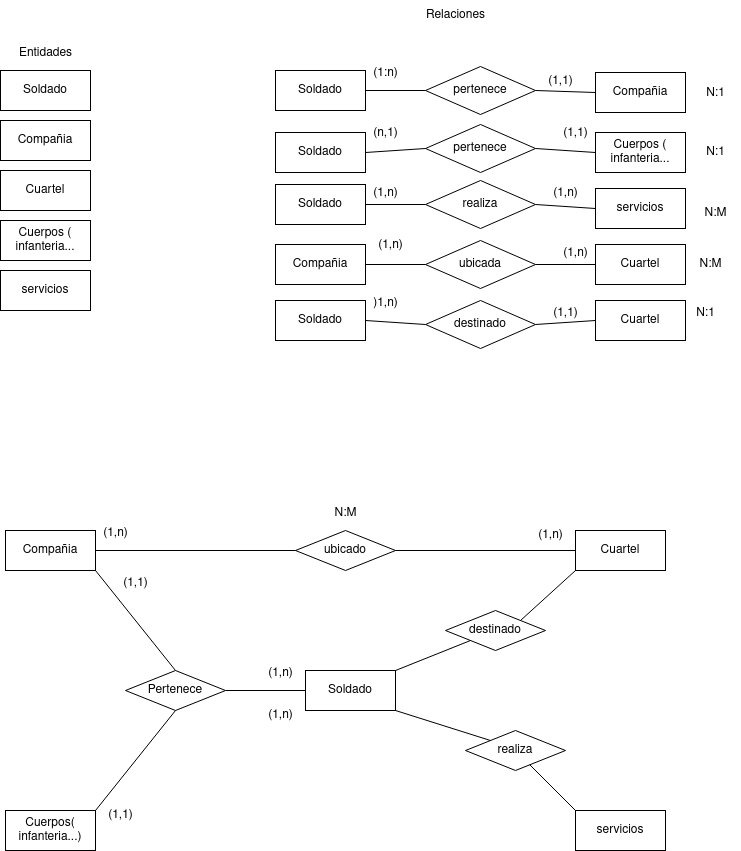

The diagram above was exported from draw.io. Its source (the exported page's mxGraphModel, read from the mxfile embedded in the PNG):
<mxGraphModel dx="1658" dy="908" grid="1" gridSize="10" guides="1" tooltips="1" connect="1" arrows="1" fold="1" page="1" pageScale="1" pageWidth="827" pageHeight="1169" math="0" shadow="0">
  <root>
    <mxCell id="0" />
    <mxCell id="1" parent="0" />
    <mxCell id="mHLMEPpyMUxPftoMk8IS-1" value="Soldado" style="rounded=0;whiteSpace=wrap;html=1;" vertex="1" parent="1">
      <mxGeometry x="75" y="100" width="90" height="40" as="geometry" />
    </mxCell>
    <mxCell id="mHLMEPpyMUxPftoMk8IS-2" value="servicios" style="rounded=0;whiteSpace=wrap;html=1;" vertex="1" parent="1">
      <mxGeometry x="75" y="300" width="90" height="40" as="geometry" />
    </mxCell>
    <mxCell id="mHLMEPpyMUxPftoMk8IS-3" value="Cuartel" style="rounded=0;whiteSpace=wrap;html=1;" vertex="1" parent="1">
      <mxGeometry x="75" y="200" width="90" height="40" as="geometry" />
    </mxCell>
    <mxCell id="mHLMEPpyMUxPftoMk8IS-4" value="Compañia" style="rounded=0;whiteSpace=wrap;html=1;" vertex="1" parent="1">
      <mxGeometry x="75" y="150" width="90" height="40" as="geometry" />
    </mxCell>
    <mxCell id="mHLMEPpyMUxPftoMk8IS-5" value="Cuerpos ( infanteria..." style="rounded=0;whiteSpace=wrap;html=1;" vertex="1" parent="1">
      <mxGeometry x="75" y="250" width="90" height="40" as="geometry" />
    </mxCell>
    <mxCell id="mHLMEPpyMUxPftoMk8IS-6" value="Entidades" style="text;html=1;align=center;verticalAlign=middle;resizable=0;points=[];autosize=1;strokeColor=none;fillColor=none;" vertex="1" parent="1">
      <mxGeometry x="80" y="68" width="80" height="30" as="geometry" />
    </mxCell>
    <mxCell id="mHLMEPpyMUxPftoMk8IS-7" value="&lt;div&gt;Relaciones&lt;/div&gt;" style="text;html=1;align=center;verticalAlign=middle;resizable=0;points=[];autosize=1;strokeColor=none;fillColor=none;" vertex="1" parent="1">
      <mxGeometry x="490" y="30" width="80" height="30" as="geometry" />
    </mxCell>
    <mxCell id="mHLMEPpyMUxPftoMk8IS-8" value="Soldado" style="rounded=0;whiteSpace=wrap;html=1;" vertex="1" parent="1">
      <mxGeometry x="350" y="100" width="90" height="40" as="geometry" />
    </mxCell>
    <mxCell id="mHLMEPpyMUxPftoMk8IS-9" value="Compañia" style="rounded=0;whiteSpace=wrap;html=1;" vertex="1" parent="1">
      <mxGeometry x="670" y="102" width="90" height="40" as="geometry" />
    </mxCell>
    <mxCell id="mHLMEPpyMUxPftoMk8IS-10" value="Soldado" style="rounded=0;whiteSpace=wrap;html=1;" vertex="1" parent="1">
      <mxGeometry x="350" y="162" width="90" height="40" as="geometry" />
    </mxCell>
    <mxCell id="mHLMEPpyMUxPftoMk8IS-11" value="Cuerpos ( infanteria..." style="rounded=0;whiteSpace=wrap;html=1;" vertex="1" parent="1">
      <mxGeometry x="670" y="162" width="90" height="40" as="geometry" />
    </mxCell>
    <mxCell id="mHLMEPpyMUxPftoMk8IS-12" value="pertenece" style="rhombus;whiteSpace=wrap;html=1;" vertex="1" parent="1">
      <mxGeometry x="500" y="96" width="110" height="48" as="geometry" />
    </mxCell>
    <mxCell id="mHLMEPpyMUxPftoMk8IS-13" value="pertenece" style="rhombus;whiteSpace=wrap;html=1;" vertex="1" parent="1">
      <mxGeometry x="500" y="154" width="110" height="48" as="geometry" />
    </mxCell>
    <mxCell id="mHLMEPpyMUxPftoMk8IS-14" value="destinado" style="rhombus;whiteSpace=wrap;html=1;" vertex="1" parent="1">
      <mxGeometry x="500" y="330" width="110" height="48" as="geometry" />
    </mxCell>
    <mxCell id="mHLMEPpyMUxPftoMk8IS-15" value="ubicada" style="rhombus;whiteSpace=wrap;html=1;" vertex="1" parent="1">
      <mxGeometry x="500" y="270" width="110" height="48" as="geometry" />
    </mxCell>
    <mxCell id="mHLMEPpyMUxPftoMk8IS-16" value="realiza" style="rhombus;whiteSpace=wrap;html=1;" vertex="1" parent="1">
      <mxGeometry x="500" y="210" width="110" height="48" as="geometry" />
    </mxCell>
    <mxCell id="mHLMEPpyMUxPftoMk8IS-19" value="" style="endArrow=none;html=1;rounded=0;entryX=1;entryY=0.5;entryDx=0;entryDy=0;exitX=0;exitY=0.5;exitDx=0;exitDy=0;" edge="1" parent="1" source="mHLMEPpyMUxPftoMk8IS-12" target="mHLMEPpyMUxPftoMk8IS-8">
      <mxGeometry width="50" height="50" relative="1" as="geometry">
        <mxPoint x="370" y="350" as="sourcePoint" />
        <mxPoint x="420" y="300" as="targetPoint" />
      </mxGeometry>
    </mxCell>
    <mxCell id="mHLMEPpyMUxPftoMk8IS-20" value="" style="endArrow=none;html=1;rounded=0;entryX=1;entryY=0.5;entryDx=0;entryDy=0;exitX=0;exitY=0.5;exitDx=0;exitDy=0;" edge="1" parent="1" source="mHLMEPpyMUxPftoMk8IS-9" target="mHLMEPpyMUxPftoMk8IS-12">
      <mxGeometry width="50" height="50" relative="1" as="geometry">
        <mxPoint x="510" y="130" as="sourcePoint" />
        <mxPoint x="450" y="130" as="targetPoint" />
      </mxGeometry>
    </mxCell>
    <mxCell id="mHLMEPpyMUxPftoMk8IS-21" value="" style="endArrow=none;html=1;rounded=0;entryX=1;entryY=0.5;entryDx=0;entryDy=0;exitX=0;exitY=0.5;exitDx=0;exitDy=0;" edge="1" parent="1" source="mHLMEPpyMUxPftoMk8IS-13" target="mHLMEPpyMUxPftoMk8IS-10">
      <mxGeometry width="50" height="50" relative="1" as="geometry">
        <mxPoint x="520" y="140" as="sourcePoint" />
        <mxPoint x="460" y="140" as="targetPoint" />
      </mxGeometry>
    </mxCell>
    <mxCell id="mHLMEPpyMUxPftoMk8IS-22" value="" style="endArrow=none;html=1;rounded=0;entryX=1;entryY=0.5;entryDx=0;entryDy=0;exitX=0;exitY=0.5;exitDx=0;exitDy=0;" edge="1" parent="1" source="mHLMEPpyMUxPftoMk8IS-11" target="mHLMEPpyMUxPftoMk8IS-13">
      <mxGeometry width="50" height="50" relative="1" as="geometry">
        <mxPoint x="530" y="150" as="sourcePoint" />
        <mxPoint x="470" y="150" as="targetPoint" />
      </mxGeometry>
    </mxCell>
    <mxCell id="mHLMEPpyMUxPftoMk8IS-23" value="servicios" style="rounded=0;whiteSpace=wrap;html=1;" vertex="1" parent="1">
      <mxGeometry x="670" y="218" width="90" height="40" as="geometry" />
    </mxCell>
    <mxCell id="mHLMEPpyMUxPftoMk8IS-24" value="Soldado" style="rounded=0;whiteSpace=wrap;html=1;" vertex="1" parent="1">
      <mxGeometry x="350" y="214" width="90" height="40" as="geometry" />
    </mxCell>
    <mxCell id="mHLMEPpyMUxPftoMk8IS-25" value="" style="endArrow=none;html=1;rounded=0;entryX=1;entryY=0.5;entryDx=0;entryDy=0;exitX=0;exitY=0.5;exitDx=0;exitDy=0;" edge="1" parent="1" source="mHLMEPpyMUxPftoMk8IS-16" target="mHLMEPpyMUxPftoMk8IS-24">
      <mxGeometry width="50" height="50" relative="1" as="geometry">
        <mxPoint x="420" y="350" as="sourcePoint" />
        <mxPoint x="470" y="300" as="targetPoint" />
      </mxGeometry>
    </mxCell>
    <mxCell id="mHLMEPpyMUxPftoMk8IS-27" value="" style="endArrow=none;html=1;rounded=0;entryX=0;entryY=0.5;entryDx=0;entryDy=0;exitX=1;exitY=0.5;exitDx=0;exitDy=0;" edge="1" parent="1" source="mHLMEPpyMUxPftoMk8IS-16" target="mHLMEPpyMUxPftoMk8IS-23">
      <mxGeometry width="50" height="50" relative="1" as="geometry">
        <mxPoint x="510" y="244" as="sourcePoint" />
        <mxPoint x="450" y="244" as="targetPoint" />
      </mxGeometry>
    </mxCell>
    <mxCell id="mHLMEPpyMUxPftoMk8IS-28" value="Compañia" style="rounded=0;whiteSpace=wrap;html=1;" vertex="1" parent="1">
      <mxGeometry x="350" y="274" width="90" height="40" as="geometry" />
    </mxCell>
    <mxCell id="mHLMEPpyMUxPftoMk8IS-29" value="Cuartel" style="rounded=0;whiteSpace=wrap;html=1;" vertex="1" parent="1">
      <mxGeometry x="670" y="274" width="90" height="40" as="geometry" />
    </mxCell>
    <mxCell id="mHLMEPpyMUxPftoMk8IS-30" value="Soldado" style="rounded=0;whiteSpace=wrap;html=1;" vertex="1" parent="1">
      <mxGeometry x="350" y="330" width="90" height="40" as="geometry" />
    </mxCell>
    <mxCell id="mHLMEPpyMUxPftoMk8IS-31" value="Cuartel" style="rounded=0;whiteSpace=wrap;html=1;" vertex="1" parent="1">
      <mxGeometry x="670" y="330" width="90" height="40" as="geometry" />
    </mxCell>
    <mxCell id="mHLMEPpyMUxPftoMk8IS-32" value="" style="endArrow=none;html=1;rounded=0;exitX=1;exitY=0.5;exitDx=0;exitDy=0;entryX=0;entryY=0.5;entryDx=0;entryDy=0;" edge="1" parent="1" source="mHLMEPpyMUxPftoMk8IS-28" target="mHLMEPpyMUxPftoMk8IS-15">
      <mxGeometry width="50" height="50" relative="1" as="geometry">
        <mxPoint x="460" y="350" as="sourcePoint" />
        <mxPoint x="510" y="300" as="targetPoint" />
      </mxGeometry>
    </mxCell>
    <mxCell id="mHLMEPpyMUxPftoMk8IS-33" value="" style="endArrow=none;html=1;rounded=0;exitX=0;exitY=0.5;exitDx=0;exitDy=0;entryX=1;entryY=0.5;entryDx=0;entryDy=0;" edge="1" parent="1" source="mHLMEPpyMUxPftoMk8IS-29" target="mHLMEPpyMUxPftoMk8IS-15">
      <mxGeometry width="50" height="50" relative="1" as="geometry">
        <mxPoint x="450" y="304" as="sourcePoint" />
        <mxPoint x="510" y="304" as="targetPoint" />
      </mxGeometry>
    </mxCell>
    <mxCell id="mHLMEPpyMUxPftoMk8IS-34" value="" style="endArrow=none;html=1;rounded=0;exitX=1;exitY=0.5;exitDx=0;exitDy=0;entryX=0;entryY=0.5;entryDx=0;entryDy=0;" edge="1" parent="1" source="mHLMEPpyMUxPftoMk8IS-30" target="mHLMEPpyMUxPftoMk8IS-14">
      <mxGeometry width="50" height="50" relative="1" as="geometry">
        <mxPoint x="460" y="314" as="sourcePoint" />
        <mxPoint x="520" y="314" as="targetPoint" />
      </mxGeometry>
    </mxCell>
    <mxCell id="mHLMEPpyMUxPftoMk8IS-35" value="" style="endArrow=none;html=1;rounded=0;exitX=0;exitY=0.5;exitDx=0;exitDy=0;entryX=1;entryY=0.5;entryDx=0;entryDy=0;" edge="1" parent="1" source="mHLMEPpyMUxPftoMk8IS-31" target="mHLMEPpyMUxPftoMk8IS-14">
      <mxGeometry width="50" height="50" relative="1" as="geometry">
        <mxPoint x="470" y="324" as="sourcePoint" />
        <mxPoint x="530" y="324" as="targetPoint" />
      </mxGeometry>
    </mxCell>
    <mxCell id="mHLMEPpyMUxPftoMk8IS-36" value="(1,1)" style="text;html=1;align=center;verticalAlign=middle;resizable=0;points=[];autosize=1;strokeColor=none;fillColor=none;" vertex="1" parent="1">
      <mxGeometry x="610" y="96" width="50" height="30" as="geometry" />
    </mxCell>
    <mxCell id="mHLMEPpyMUxPftoMk8IS-37" value="(1:n)" style="text;html=1;align=center;verticalAlign=middle;resizable=0;points=[];autosize=1;strokeColor=none;fillColor=none;" vertex="1" parent="1">
      <mxGeometry x="435" y="88" width="50" height="30" as="geometry" />
    </mxCell>
    <mxCell id="mHLMEPpyMUxPftoMk8IS-38" value="N:1" style="text;html=1;align=center;verticalAlign=middle;resizable=0;points=[];autosize=1;strokeColor=none;fillColor=none;" vertex="1" parent="1">
      <mxGeometry x="770" y="108" width="40" height="30" as="geometry" />
    </mxCell>
    <mxCell id="mHLMEPpyMUxPftoMk8IS-39" value="(1,1)" style="text;html=1;align=center;verticalAlign=middle;resizable=0;points=[];autosize=1;strokeColor=none;fillColor=none;" vertex="1" parent="1">
      <mxGeometry x="625" y="148" width="50" height="30" as="geometry" />
    </mxCell>
    <mxCell id="mHLMEPpyMUxPftoMk8IS-40" value="(n,1)" style="text;html=1;align=center;verticalAlign=middle;resizable=0;points=[];autosize=1;strokeColor=none;fillColor=none;" vertex="1" parent="1">
      <mxGeometry x="435" y="148" width="50" height="30" as="geometry" />
    </mxCell>
    <mxCell id="mHLMEPpyMUxPftoMk8IS-41" value="N:1" style="text;html=1;align=center;verticalAlign=middle;resizable=0;points=[];autosize=1;strokeColor=none;fillColor=none;" vertex="1" parent="1">
      <mxGeometry x="770" y="167" width="40" height="30" as="geometry" />
    </mxCell>
    <mxCell id="mHLMEPpyMUxPftoMk8IS-42" value="(1,n)" style="text;html=1;align=center;verticalAlign=middle;resizable=0;points=[];autosize=1;strokeColor=none;fillColor=none;" vertex="1" parent="1">
      <mxGeometry x="615" y="208" width="50" height="30" as="geometry" />
    </mxCell>
    <mxCell id="mHLMEPpyMUxPftoMk8IS-43" value="(1,n)" style="text;html=1;align=center;verticalAlign=middle;resizable=0;points=[];autosize=1;strokeColor=none;fillColor=none;" vertex="1" parent="1">
      <mxGeometry x="435" y="208" width="50" height="30" as="geometry" />
    </mxCell>
    <mxCell id="mHLMEPpyMUxPftoMk8IS-44" value="N:M" style="text;html=1;align=center;verticalAlign=middle;resizable=0;points=[];autosize=1;strokeColor=none;fillColor=none;" vertex="1" parent="1">
      <mxGeometry x="765" y="228" width="50" height="30" as="geometry" />
    </mxCell>
    <mxCell id="mHLMEPpyMUxPftoMk8IS-45" value="(1,n)" style="text;html=1;align=center;verticalAlign=middle;resizable=0;points=[];autosize=1;strokeColor=none;fillColor=none;" vertex="1" parent="1">
      <mxGeometry x="625" y="268" width="50" height="30" as="geometry" />
    </mxCell>
    <mxCell id="mHLMEPpyMUxPftoMk8IS-46" value="(1,n)" style="text;html=1;align=center;verticalAlign=middle;resizable=0;points=[];autosize=1;strokeColor=none;fillColor=none;" vertex="1" parent="1">
      <mxGeometry x="440" y="260" width="50" height="30" as="geometry" />
    </mxCell>
    <mxCell id="mHLMEPpyMUxPftoMk8IS-47" value="(1,1)" style="text;html=1;align=center;verticalAlign=middle;resizable=0;points=[];autosize=1;strokeColor=none;fillColor=none;" vertex="1" parent="1">
      <mxGeometry x="615" y="328" width="50" height="30" as="geometry" />
    </mxCell>
    <mxCell id="mHLMEPpyMUxPftoMk8IS-48" value=")1,n)" style="text;html=1;align=center;verticalAlign=middle;resizable=0;points=[];autosize=1;strokeColor=none;fillColor=none;" vertex="1" parent="1">
      <mxGeometry x="435" y="318" width="50" height="30" as="geometry" />
    </mxCell>
    <mxCell id="mHLMEPpyMUxPftoMk8IS-49" value="N:M" style="text;html=1;align=center;verticalAlign=middle;resizable=0;points=[];autosize=1;strokeColor=none;fillColor=none;" vertex="1" parent="1">
      <mxGeometry x="760" y="279" width="50" height="30" as="geometry" />
    </mxCell>
    <mxCell id="mHLMEPpyMUxPftoMk8IS-50" value="N:1" style="text;html=1;align=center;verticalAlign=middle;resizable=0;points=[];autosize=1;strokeColor=none;fillColor=none;" vertex="1" parent="1">
      <mxGeometry x="760" y="328" width="40" height="30" as="geometry" />
    </mxCell>
    <mxCell id="mHLMEPpyMUxPftoMk8IS-51" value="Soldado" style="rounded=0;whiteSpace=wrap;html=1;" vertex="1" parent="1">
      <mxGeometry x="380" y="700" width="90" height="40" as="geometry" />
    </mxCell>
    <mxCell id="mHLMEPpyMUxPftoMk8IS-52" value="&lt;div&gt;Cuerpos(&lt;/div&gt;&lt;div&gt;infanteria...)&lt;br&gt;&lt;/div&gt;" style="rounded=0;whiteSpace=wrap;html=1;" vertex="1" parent="1">
      <mxGeometry x="80" y="840" width="90" height="40" as="geometry" />
    </mxCell>
    <mxCell id="mHLMEPpyMUxPftoMk8IS-53" value="Cuartel" style="rounded=0;whiteSpace=wrap;html=1;" vertex="1" parent="1">
      <mxGeometry x="650" y="560" width="90" height="40" as="geometry" />
    </mxCell>
    <mxCell id="mHLMEPpyMUxPftoMk8IS-54" value="Compañia" style="rounded=0;whiteSpace=wrap;html=1;" vertex="1" parent="1">
      <mxGeometry x="80" y="560" width="90" height="40" as="geometry" />
    </mxCell>
    <mxCell id="mHLMEPpyMUxPftoMk8IS-55" value="servicios" style="rounded=0;whiteSpace=wrap;html=1;" vertex="1" parent="1">
      <mxGeometry x="650" y="840" width="90" height="40" as="geometry" />
    </mxCell>
    <mxCell id="mHLMEPpyMUxPftoMk8IS-56" value="Pertenece" style="rhombus;whiteSpace=wrap;html=1;" vertex="1" parent="1">
      <mxGeometry x="200" y="700" width="100" height="40" as="geometry" />
    </mxCell>
    <mxCell id="mHLMEPpyMUxPftoMk8IS-57" value="" style="endArrow=none;html=1;rounded=0;exitX=1;exitY=0.5;exitDx=0;exitDy=0;entryX=0;entryY=0.5;entryDx=0;entryDy=0;" edge="1" parent="1" source="mHLMEPpyMUxPftoMk8IS-56" target="mHLMEPpyMUxPftoMk8IS-51">
      <mxGeometry width="50" height="50" relative="1" as="geometry">
        <mxPoint x="440" y="580" as="sourcePoint" />
        <mxPoint x="490" y="530" as="targetPoint" />
      </mxGeometry>
    </mxCell>
    <mxCell id="mHLMEPpyMUxPftoMk8IS-59" value="" style="endArrow=none;html=1;rounded=0;exitX=0.5;exitY=0;exitDx=0;exitDy=0;entryX=1;entryY=1;entryDx=0;entryDy=0;" edge="1" parent="1" source="mHLMEPpyMUxPftoMk8IS-56" target="mHLMEPpyMUxPftoMk8IS-54">
      <mxGeometry width="50" height="50" relative="1" as="geometry">
        <mxPoint x="310" y="730" as="sourcePoint" />
        <mxPoint x="400" y="730" as="targetPoint" />
      </mxGeometry>
    </mxCell>
    <mxCell id="mHLMEPpyMUxPftoMk8IS-60" value="" style="endArrow=none;html=1;rounded=0;exitX=0.5;exitY=1;exitDx=0;exitDy=0;entryX=1;entryY=0;entryDx=0;entryDy=0;" edge="1" parent="1" source="mHLMEPpyMUxPftoMk8IS-56" target="mHLMEPpyMUxPftoMk8IS-52">
      <mxGeometry width="50" height="50" relative="1" as="geometry">
        <mxPoint x="320" y="740" as="sourcePoint" />
        <mxPoint x="410" y="740" as="targetPoint" />
      </mxGeometry>
    </mxCell>
    <mxCell id="mHLMEPpyMUxPftoMk8IS-61" value="realiza" style="rhombus;whiteSpace=wrap;html=1;" vertex="1" parent="1">
      <mxGeometry x="540" y="760" width="100" height="40" as="geometry" />
    </mxCell>
    <mxCell id="mHLMEPpyMUxPftoMk8IS-62" value="" style="endArrow=none;html=1;rounded=0;exitX=1;exitY=1;exitDx=0;exitDy=0;entryX=0;entryY=0;entryDx=0;entryDy=0;" edge="1" parent="1" source="mHLMEPpyMUxPftoMk8IS-51" target="mHLMEPpyMUxPftoMk8IS-61">
      <mxGeometry width="50" height="50" relative="1" as="geometry">
        <mxPoint x="440" y="580" as="sourcePoint" />
        <mxPoint x="490" y="530" as="targetPoint" />
      </mxGeometry>
    </mxCell>
    <mxCell id="mHLMEPpyMUxPftoMk8IS-63" value="" style="endArrow=none;html=1;rounded=0;entryX=0;entryY=0;entryDx=0;entryDy=0;" edge="1" parent="1" source="mHLMEPpyMUxPftoMk8IS-61" target="mHLMEPpyMUxPftoMk8IS-55">
      <mxGeometry width="50" height="50" relative="1" as="geometry">
        <mxPoint x="490" y="750" as="sourcePoint" />
        <mxPoint x="560" y="800" as="targetPoint" />
      </mxGeometry>
    </mxCell>
    <mxCell id="mHLMEPpyMUxPftoMk8IS-64" value="&lt;div&gt;ubicado&lt;/div&gt;" style="rhombus;whiteSpace=wrap;html=1;" vertex="1" parent="1">
      <mxGeometry x="370" y="560" width="100" height="40" as="geometry" />
    </mxCell>
    <mxCell id="mHLMEPpyMUxPftoMk8IS-65" value="" style="endArrow=none;html=1;rounded=0;entryX=0;entryY=0.5;entryDx=0;entryDy=0;exitX=1;exitY=0.5;exitDx=0;exitDy=0;" edge="1" parent="1" source="mHLMEPpyMUxPftoMk8IS-54" target="mHLMEPpyMUxPftoMk8IS-64">
      <mxGeometry width="50" height="50" relative="1" as="geometry">
        <mxPoint x="270" y="610" as="sourcePoint" />
        <mxPoint x="320" y="560" as="targetPoint" />
      </mxGeometry>
    </mxCell>
    <mxCell id="mHLMEPpyMUxPftoMk8IS-66" value="" style="endArrow=none;html=1;rounded=0;entryX=0;entryY=0.5;entryDx=0;entryDy=0;exitX=1;exitY=0.5;exitDx=0;exitDy=0;" edge="1" parent="1" source="mHLMEPpyMUxPftoMk8IS-64" target="mHLMEPpyMUxPftoMk8IS-53">
      <mxGeometry width="50" height="50" relative="1" as="geometry">
        <mxPoint x="540" y="610" as="sourcePoint" />
        <mxPoint x="380" y="590" as="targetPoint" />
      </mxGeometry>
    </mxCell>
    <mxCell id="mHLMEPpyMUxPftoMk8IS-67" value="destinado" style="rhombus;whiteSpace=wrap;html=1;" vertex="1" parent="1">
      <mxGeometry x="520" y="640" width="100" height="40" as="geometry" />
    </mxCell>
    <mxCell id="mHLMEPpyMUxPftoMk8IS-68" value="" style="endArrow=none;html=1;rounded=0;entryX=0;entryY=1;entryDx=0;entryDy=0;exitX=1;exitY=0;exitDx=0;exitDy=0;" edge="1" parent="1" source="mHLMEPpyMUxPftoMk8IS-51" target="mHLMEPpyMUxPftoMk8IS-67">
      <mxGeometry width="50" height="50" relative="1" as="geometry">
        <mxPoint x="440" y="580" as="sourcePoint" />
        <mxPoint x="490" y="530" as="targetPoint" />
      </mxGeometry>
    </mxCell>
    <mxCell id="mHLMEPpyMUxPftoMk8IS-69" value="" style="endArrow=none;html=1;rounded=0;entryX=0;entryY=1;entryDx=0;entryDy=0;exitX=1;exitY=0;exitDx=0;exitDy=0;" edge="1" parent="1" source="mHLMEPpyMUxPftoMk8IS-67" target="mHLMEPpyMUxPftoMk8IS-53">
      <mxGeometry width="50" height="50" relative="1" as="geometry">
        <mxPoint x="490" y="710" as="sourcePoint" />
        <mxPoint x="555" y="680" as="targetPoint" />
      </mxGeometry>
    </mxCell>
    <mxCell id="mHLMEPpyMUxPftoMk8IS-70" value="(1,n)" style="text;html=1;align=center;verticalAlign=middle;resizable=0;points=[];autosize=1;strokeColor=none;fillColor=none;" vertex="1" parent="1">
      <mxGeometry x="600" y="550" width="50" height="30" as="geometry" />
    </mxCell>
    <mxCell id="mHLMEPpyMUxPftoMk8IS-71" value="(1,n)" style="text;html=1;align=center;verticalAlign=middle;resizable=0;points=[];autosize=1;strokeColor=none;fillColor=none;" vertex="1" parent="1">
      <mxGeometry x="165" y="548" width="50" height="30" as="geometry" />
    </mxCell>
    <mxCell id="mHLMEPpyMUxPftoMk8IS-72" value="N:M" style="text;html=1;align=center;verticalAlign=middle;resizable=0;points=[];autosize=1;strokeColor=none;fillColor=none;" vertex="1" parent="1">
      <mxGeometry x="395" y="528" width="50" height="30" as="geometry" />
    </mxCell>
    <mxCell id="mHLMEPpyMUxPftoMk8IS-73" value="(1,1)" style="text;html=1;align=center;verticalAlign=middle;resizable=0;points=[];autosize=1;strokeColor=none;fillColor=none;" vertex="1" parent="1">
      <mxGeometry x="185" y="598" width="50" height="30" as="geometry" />
    </mxCell>
    <mxCell id="mHLMEPpyMUxPftoMk8IS-74" value="(1,n)" style="text;html=1;align=center;verticalAlign=middle;resizable=0;points=[];autosize=1;strokeColor=none;fillColor=none;" vertex="1" parent="1">
      <mxGeometry x="330" y="688" width="50" height="30" as="geometry" />
    </mxCell>
    <mxCell id="mHLMEPpyMUxPftoMk8IS-75" value="(1,1)" style="text;html=1;align=center;verticalAlign=middle;resizable=0;points=[];autosize=1;strokeColor=none;fillColor=none;" vertex="1" parent="1">
      <mxGeometry x="170" y="830" width="50" height="30" as="geometry" />
    </mxCell>
    <mxCell id="mHLMEPpyMUxPftoMk8IS-76" value="(1,n)" style="text;html=1;align=center;verticalAlign=middle;resizable=0;points=[];autosize=1;strokeColor=none;fillColor=none;" vertex="1" parent="1">
      <mxGeometry x="330" y="730" width="50" height="30" as="geometry" />
    </mxCell>
  </root>
</mxGraphModel>